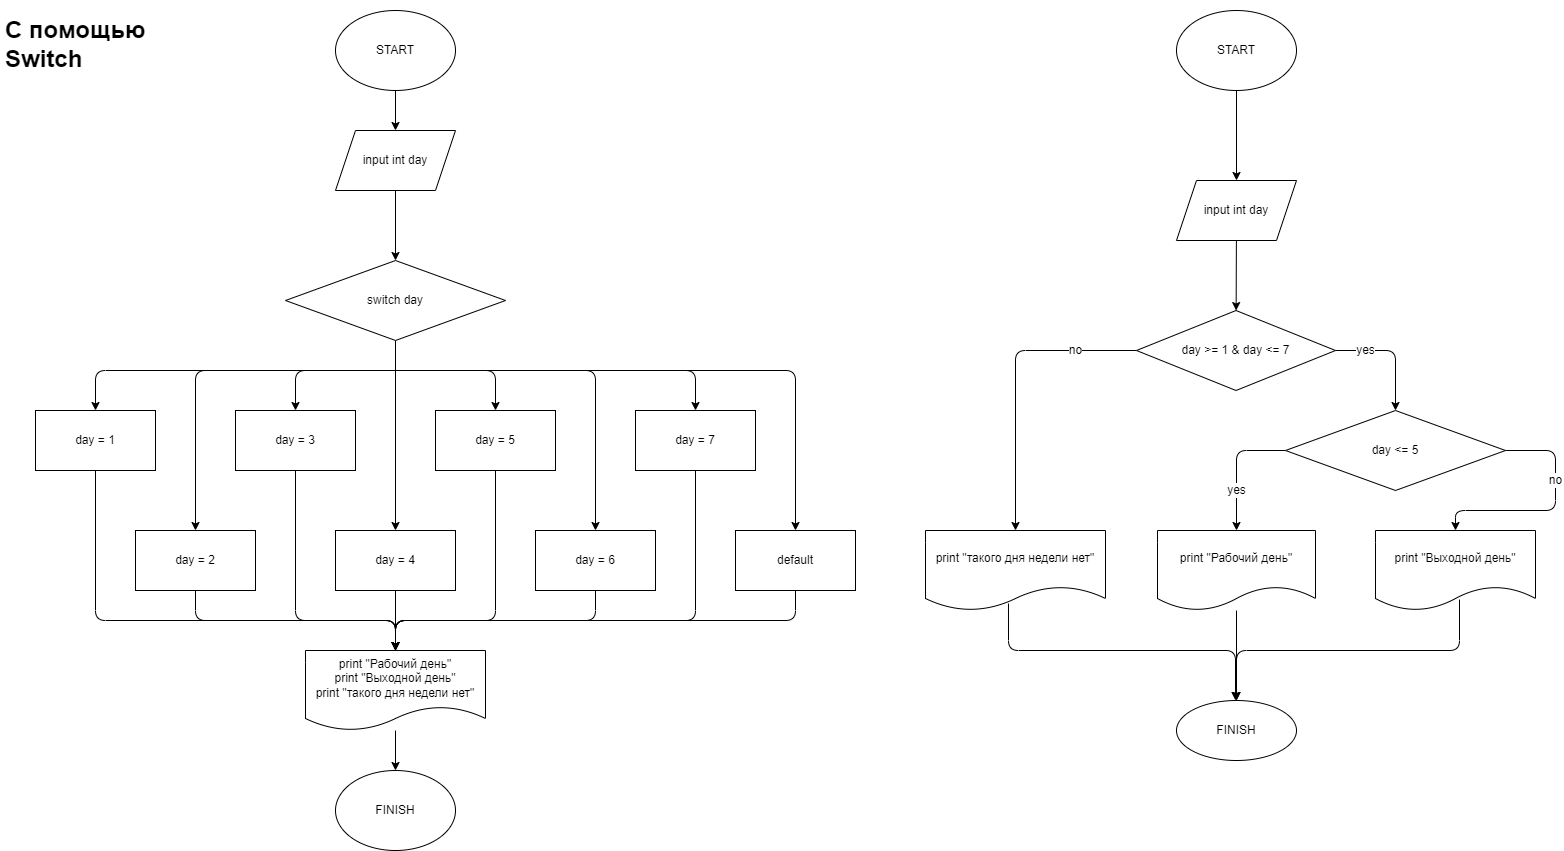

The diagram above was exported from draw.io. Its source (the exported page's mxGraphModel, read from the mxfile embedded in the PNG):
<mxGraphModel dx="1168" dy="1701" grid="1" gridSize="10" guides="1" tooltips="1" connect="1" arrows="1" fold="1" page="1" pageScale="1" pageWidth="827" pageHeight="1169" math="0" shadow="0">
  <root>
    <mxCell id="0" />
    <mxCell id="1" parent="0" />
    <mxCell id="4" value="" style="edgeStyle=none;html=1;" parent="1" source="2" edge="1">
      <mxGeometry relative="1" as="geometry">
        <mxPoint x="400" y="120" as="targetPoint" />
      </mxGeometry>
    </mxCell>
    <mxCell id="2" value="START" style="ellipse;whiteSpace=wrap;html=1;" parent="1" vertex="1">
      <mxGeometry x="340" width="120" height="80" as="geometry" />
    </mxCell>
    <mxCell id="7" value="" style="edgeStyle=none;html=1;" parent="1" source="5" target="6" edge="1">
      <mxGeometry relative="1" as="geometry" />
    </mxCell>
    <mxCell id="5" value="input int day" style="shape=parallelogram;perimeter=parallelogramPerimeter;whiteSpace=wrap;html=1;fixedSize=1;" parent="1" vertex="1">
      <mxGeometry x="340" y="120" width="120" height="60" as="geometry" />
    </mxCell>
    <mxCell id="9" value="" style="edgeStyle=none;html=1;entryX=0.5;entryY=0;entryDx=0;entryDy=0;" parent="1" target="8" edge="1">
      <mxGeometry relative="1" as="geometry">
        <mxPoint x="400" y="360" as="sourcePoint" />
        <Array as="points">
          <mxPoint x="100" y="360" />
        </Array>
      </mxGeometry>
    </mxCell>
    <mxCell id="11" value="" style="edgeStyle=none;html=1;entryX=0.5;entryY=0;entryDx=0;entryDy=0;" parent="1" target="10" edge="1">
      <mxGeometry relative="1" as="geometry">
        <mxPoint x="400" y="360" as="sourcePoint" />
        <Array as="points">
          <mxPoint x="300" y="360" />
        </Array>
      </mxGeometry>
    </mxCell>
    <mxCell id="13" value="" style="edgeStyle=none;html=1;entryX=0.5;entryY=0;entryDx=0;entryDy=0;" parent="1" target="12" edge="1">
      <mxGeometry relative="1" as="geometry">
        <mxPoint x="400" y="360" as="sourcePoint" />
        <Array as="points">
          <mxPoint x="500" y="360" />
        </Array>
      </mxGeometry>
    </mxCell>
    <mxCell id="15" value="" style="edgeStyle=none;html=1;entryX=0.5;entryY=0;entryDx=0;entryDy=0;" parent="1" target="14" edge="1">
      <mxGeometry relative="1" as="geometry">
        <mxPoint x="410" y="360" as="sourcePoint" />
        <Array as="points">
          <mxPoint x="700" y="360" />
        </Array>
      </mxGeometry>
    </mxCell>
    <mxCell id="17" value="" style="edgeStyle=none;html=1;" parent="1" target="16" edge="1">
      <mxGeometry relative="1" as="geometry">
        <mxPoint x="400" y="360" as="sourcePoint" />
        <Array as="points">
          <mxPoint x="200" y="360" />
        </Array>
      </mxGeometry>
    </mxCell>
    <mxCell id="19" value="" style="edgeStyle=none;html=1;" parent="1" source="6" target="18" edge="1">
      <mxGeometry relative="1" as="geometry" />
    </mxCell>
    <mxCell id="21" value="" style="edgeStyle=none;html=1;" parent="1" target="20" edge="1">
      <mxGeometry relative="1" as="geometry">
        <mxPoint x="400" y="360" as="sourcePoint" />
        <Array as="points">
          <mxPoint x="600" y="360" />
        </Array>
      </mxGeometry>
    </mxCell>
    <mxCell id="23" value="" style="edgeStyle=none;html=1;" parent="1" target="22" edge="1">
      <mxGeometry relative="1" as="geometry">
        <mxPoint x="400" y="360" as="sourcePoint" />
        <Array as="points">
          <mxPoint x="800" y="360" />
        </Array>
      </mxGeometry>
    </mxCell>
    <mxCell id="6" value="switch day" style="rhombus;whiteSpace=wrap;html=1;" parent="1" vertex="1">
      <mxGeometry x="290" y="250" width="220" height="80" as="geometry" />
    </mxCell>
    <mxCell id="26" style="edgeStyle=none;html=1;exitX=0.5;exitY=1;exitDx=0;exitDy=0;entryX=0.5;entryY=0;entryDx=0;entryDy=0;" parent="1" source="8" target="24" edge="1">
      <mxGeometry relative="1" as="geometry">
        <Array as="points">
          <mxPoint x="100" y="610" />
          <mxPoint x="400" y="610" />
        </Array>
      </mxGeometry>
    </mxCell>
    <mxCell id="8" value="day = 1" style="whiteSpace=wrap;html=1;" parent="1" vertex="1">
      <mxGeometry x="40" y="400" width="120" height="60" as="geometry" />
    </mxCell>
    <mxCell id="28" style="edgeStyle=none;html=1;exitX=0.5;exitY=1;exitDx=0;exitDy=0;" parent="1" source="10" edge="1">
      <mxGeometry relative="1" as="geometry">
        <mxPoint x="400" y="640" as="targetPoint" />
        <Array as="points">
          <mxPoint x="300" y="610" />
          <mxPoint x="400" y="610" />
        </Array>
      </mxGeometry>
    </mxCell>
    <mxCell id="10" value="day = 3" style="whiteSpace=wrap;html=1;" parent="1" vertex="1">
      <mxGeometry x="240" y="400" width="120" height="60" as="geometry" />
    </mxCell>
    <mxCell id="30" style="edgeStyle=none;html=1;exitX=0.5;exitY=1;exitDx=0;exitDy=0;" parent="1" source="12" edge="1">
      <mxGeometry relative="1" as="geometry">
        <mxPoint x="400" y="640" as="targetPoint" />
        <Array as="points">
          <mxPoint x="500" y="610" />
          <mxPoint x="400" y="610" />
        </Array>
      </mxGeometry>
    </mxCell>
    <mxCell id="12" value="&lt;span&gt;day = 5&lt;/span&gt;" style="whiteSpace=wrap;html=1;" parent="1" vertex="1">
      <mxGeometry x="440" y="400" width="120" height="60" as="geometry" />
    </mxCell>
    <mxCell id="32" style="edgeStyle=none;html=1;exitX=0.5;exitY=1;exitDx=0;exitDy=0;" parent="1" source="14" edge="1">
      <mxGeometry relative="1" as="geometry">
        <mxPoint x="400" y="640" as="targetPoint" />
        <Array as="points">
          <mxPoint x="700" y="610" />
          <mxPoint x="400" y="610" />
        </Array>
      </mxGeometry>
    </mxCell>
    <mxCell id="14" value="&lt;span&gt;day = 7&lt;/span&gt;" style="whiteSpace=wrap;html=1;" parent="1" vertex="1">
      <mxGeometry x="640" y="400" width="120" height="60" as="geometry" />
    </mxCell>
    <mxCell id="27" style="edgeStyle=none;html=1;exitX=0.5;exitY=1;exitDx=0;exitDy=0;" parent="1" source="16" edge="1">
      <mxGeometry relative="1" as="geometry">
        <mxPoint x="400" y="640" as="targetPoint" />
        <Array as="points">
          <mxPoint x="200" y="610" />
          <mxPoint x="400" y="610" />
        </Array>
      </mxGeometry>
    </mxCell>
    <mxCell id="16" value="day = 2" style="whiteSpace=wrap;html=1;" parent="1" vertex="1">
      <mxGeometry x="140" y="520" width="120" height="60" as="geometry" />
    </mxCell>
    <mxCell id="29" style="edgeStyle=none;html=1;exitX=0.5;exitY=1;exitDx=0;exitDy=0;" parent="1" source="18" target="24" edge="1">
      <mxGeometry relative="1" as="geometry" />
    </mxCell>
    <mxCell id="18" value="&lt;span&gt;day = 4&lt;/span&gt;" style="whiteSpace=wrap;html=1;" parent="1" vertex="1">
      <mxGeometry x="340" y="520" width="120" height="60" as="geometry" />
    </mxCell>
    <mxCell id="31" style="edgeStyle=none;html=1;exitX=0.5;exitY=1;exitDx=0;exitDy=0;" parent="1" source="20" edge="1">
      <mxGeometry relative="1" as="geometry">
        <mxPoint x="400" y="640" as="targetPoint" />
        <Array as="points">
          <mxPoint x="600" y="610" />
          <mxPoint x="400" y="610" />
        </Array>
      </mxGeometry>
    </mxCell>
    <mxCell id="20" value="&lt;span&gt;day = 6&lt;/span&gt;" style="whiteSpace=wrap;html=1;" parent="1" vertex="1">
      <mxGeometry x="540" y="520" width="120" height="60" as="geometry" />
    </mxCell>
    <mxCell id="33" style="edgeStyle=none;html=1;exitX=0.5;exitY=1;exitDx=0;exitDy=0;" parent="1" source="22" edge="1">
      <mxGeometry relative="1" as="geometry">
        <mxPoint x="400" y="640" as="targetPoint" />
        <Array as="points">
          <mxPoint x="800" y="610" />
          <mxPoint x="400" y="610" />
        </Array>
      </mxGeometry>
    </mxCell>
    <mxCell id="22" value="default" style="whiteSpace=wrap;html=1;" parent="1" vertex="1">
      <mxGeometry x="740" y="520" width="120" height="60" as="geometry" />
    </mxCell>
    <mxCell id="34" style="edgeStyle=none;html=1;entryX=0.5;entryY=0;entryDx=0;entryDy=0;" parent="1" target="25" edge="1">
      <mxGeometry relative="1" as="geometry">
        <mxPoint x="400" y="720" as="sourcePoint" />
      </mxGeometry>
    </mxCell>
    <mxCell id="24" value="print &quot;Рабочий день&quot;&lt;br&gt;print &quot;Выходной день&quot;&lt;br&gt;print &quot;такого дня недели нет&quot;" style="shape=document;whiteSpace=wrap;html=1;boundedLbl=1;" parent="1" vertex="1">
      <mxGeometry x="310" y="640" width="180" height="80" as="geometry" />
    </mxCell>
    <mxCell id="25" value="FINISH" style="ellipse;whiteSpace=wrap;html=1;" parent="1" vertex="1">
      <mxGeometry x="340" y="760" width="120" height="80" as="geometry" />
    </mxCell>
    <mxCell id="35" value="&lt;h1&gt;С помощью Switch&lt;/h1&gt;" style="text;html=1;strokeColor=none;fillColor=none;spacing=5;spacingTop=-20;whiteSpace=wrap;overflow=hidden;rounded=0;" parent="1" vertex="1">
      <mxGeometry x="5" width="190" height="80" as="geometry" />
    </mxCell>
    <mxCell id="38" value="" style="edgeStyle=none;html=1;" parent="1" source="36" edge="1">
      <mxGeometry relative="1" as="geometry">
        <mxPoint x="1241" y="170" as="targetPoint" />
      </mxGeometry>
    </mxCell>
    <mxCell id="36" value="START" style="ellipse;whiteSpace=wrap;html=1;" parent="1" vertex="1">
      <mxGeometry x="1181" width="120" height="80" as="geometry" />
    </mxCell>
    <mxCell id="40" value="" style="edgeStyle=none;html=1;" parent="1" target="39" edge="1">
      <mxGeometry relative="1" as="geometry">
        <mxPoint x="1240.8928571428573" y="230" as="sourcePoint" />
      </mxGeometry>
    </mxCell>
    <mxCell id="46" value="no" style="edgeStyle=none;html=1;exitX=0;exitY=0.5;exitDx=0;exitDy=0;entryX=0.5;entryY=0;entryDx=0;entryDy=0;fontSize=12;" edge="1" parent="1" source="39" target="45">
      <mxGeometry x="-0.5947" relative="1" as="geometry">
        <Array as="points">
          <mxPoint x="1020" y="340" />
        </Array>
        <mxPoint as="offset" />
      </mxGeometry>
    </mxCell>
    <mxCell id="48" value="yes" style="edgeStyle=none;html=1;exitX=1;exitY=0.5;exitDx=0;exitDy=0;entryX=0.5;entryY=0;entryDx=0;entryDy=0;fontSize=12;" edge="1" parent="1" source="39" target="47">
      <mxGeometry x="-0.5" relative="1" as="geometry">
        <Array as="points">
          <mxPoint x="1400" y="340" />
        </Array>
        <mxPoint as="offset" />
      </mxGeometry>
    </mxCell>
    <mxCell id="39" value="day &amp;gt;= 1 &amp;amp; day &amp;lt;= 7" style="rhombus;whiteSpace=wrap;html=1;" parent="1" vertex="1">
      <mxGeometry x="1141" y="300" width="199" height="80" as="geometry" />
    </mxCell>
    <mxCell id="58" style="edgeStyle=none;html=1;exitX=0.461;exitY=0.913;exitDx=0;exitDy=0;fontSize=12;exitPerimeter=0;" edge="1" parent="1" source="45">
      <mxGeometry relative="1" as="geometry">
        <mxPoint x="1240" y="690" as="targetPoint" />
        <Array as="points">
          <mxPoint x="1013" y="640" />
          <mxPoint x="1240" y="640" />
        </Array>
      </mxGeometry>
    </mxCell>
    <mxCell id="45" value="&lt;span&gt;print &quot;такого дня недели нет&quot;&lt;/span&gt;" style="shape=document;whiteSpace=wrap;html=1;boundedLbl=1;" vertex="1" parent="1">
      <mxGeometry x="930" y="520" width="180" height="80" as="geometry" />
    </mxCell>
    <mxCell id="50" value="yes" style="edgeStyle=none;html=1;exitX=0;exitY=0.5;exitDx=0;exitDy=0;entryX=0.5;entryY=0;entryDx=0;entryDy=0;fontSize=12;" edge="1" parent="1" source="47" target="49">
      <mxGeometry x="0.3798" relative="1" as="geometry">
        <Array as="points">
          <mxPoint x="1241" y="440" />
        </Array>
        <mxPoint as="offset" />
      </mxGeometry>
    </mxCell>
    <mxCell id="52" value="no" style="edgeStyle=none;html=1;exitX=1;exitY=0.5;exitDx=0;exitDy=0;entryX=0.5;entryY=0;entryDx=0;entryDy=0;fontSize=12;" edge="1" parent="1" source="47" target="51">
      <mxGeometry x="-0.3043" relative="1" as="geometry">
        <Array as="points">
          <mxPoint x="1560" y="440" />
          <mxPoint x="1560" y="500" />
          <mxPoint x="1460" y="500" />
        </Array>
        <mxPoint as="offset" />
      </mxGeometry>
    </mxCell>
    <mxCell id="47" value="day &amp;lt;= 5" style="rhombus;whiteSpace=wrap;html=1;" vertex="1" parent="1">
      <mxGeometry x="1290" y="400" width="220" height="80" as="geometry" />
    </mxCell>
    <mxCell id="54" value="" style="edgeStyle=none;html=1;" edge="1" parent="1" source="49" target="53">
      <mxGeometry relative="1" as="geometry" />
    </mxCell>
    <mxCell id="49" value="&lt;span&gt;print &quot;Рабочий день&quot;&lt;/span&gt;" style="shape=document;whiteSpace=wrap;html=1;boundedLbl=1;" vertex="1" parent="1">
      <mxGeometry x="1162" y="520" width="158" height="80" as="geometry" />
    </mxCell>
    <mxCell id="57" style="edgeStyle=none;html=1;exitX=0.525;exitY=0.863;exitDx=0;exitDy=0;fontSize=12;entryX=0.5;entryY=0;entryDx=0;entryDy=0;exitPerimeter=0;" edge="1" parent="1" source="51" target="53">
      <mxGeometry relative="1" as="geometry">
        <mxPoint x="1283.0769230769229" y="650" as="targetPoint" />
        <Array as="points">
          <mxPoint x="1464" y="640" />
          <mxPoint x="1241" y="640" />
        </Array>
      </mxGeometry>
    </mxCell>
    <mxCell id="51" value="&lt;span&gt;print &quot;Выходной день&quot;&lt;/span&gt;" style="shape=document;whiteSpace=wrap;html=1;boundedLbl=1;" vertex="1" parent="1">
      <mxGeometry x="1380" y="520" width="160" height="80" as="geometry" />
    </mxCell>
    <mxCell id="53" value="FINISH" style="ellipse;whiteSpace=wrap;html=1;" vertex="1" parent="1">
      <mxGeometry x="1181" y="690" width="120" height="60" as="geometry" />
    </mxCell>
    <mxCell id="55" value="&lt;span&gt;input int day&lt;/span&gt;" style="shape=parallelogram;perimeter=parallelogramPerimeter;whiteSpace=wrap;html=1;fixedSize=1;" vertex="1" parent="1">
      <mxGeometry x="1181" y="170" width="120" height="60" as="geometry" />
    </mxCell>
  </root>
</mxGraphModel>